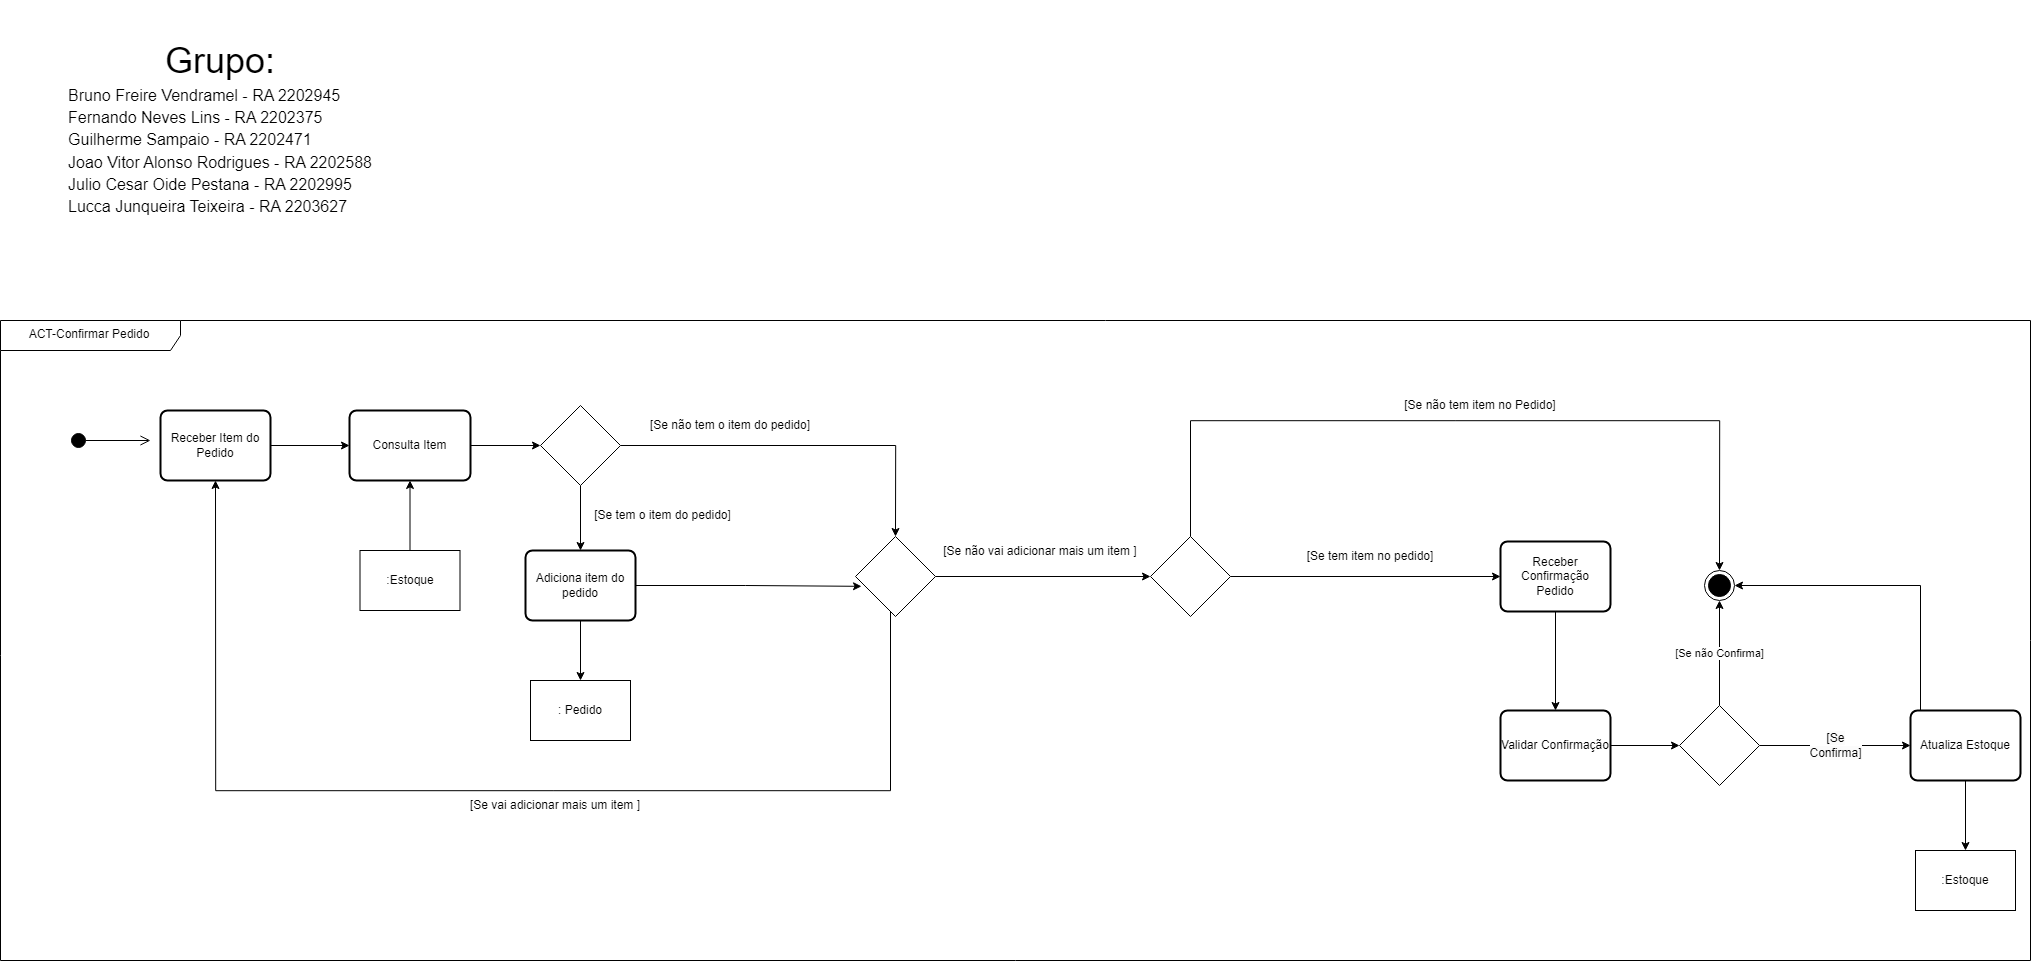

The diagram above was exported from draw.io. Its source (the exported page's mxGraphModel, read from the mxfile embedded in the PNG):
<mxGraphModel dx="4136" dy="4065" grid="1" gridSize="10" guides="1" tooltips="1" connect="1" arrows="1" fold="1" page="1" pageScale="1" pageWidth="827" pageHeight="1169" math="0" shadow="0">
  <root>
    <mxCell id="0" />
    <mxCell id="1" parent="0" />
    <mxCell id="4xVuUTlXyh0z2Seqe2P6-1" value="ACT-Confirmar Pedido" style="shape=umlFrame;whiteSpace=wrap;html=1;pointerEvents=0;width=180;height=30;" parent="1" vertex="1">
      <mxGeometry x="30" y="-30" width="2030" height="640" as="geometry" />
    </mxCell>
    <mxCell id="5TgA6NTY0FTLS-p8OdgZ-1" value="" style="html=1;verticalAlign=bottom;startArrow=circle;startFill=1;endArrow=open;startSize=6;endSize=8;curved=0;rounded=0;" parent="1" edge="1">
      <mxGeometry width="80" relative="1" as="geometry">
        <mxPoint x="100" y="90" as="sourcePoint" />
        <mxPoint x="180" y="90" as="targetPoint" />
      </mxGeometry>
    </mxCell>
    <mxCell id="5TgA6NTY0FTLS-p8OdgZ-8" style="edgeStyle=orthogonalEdgeStyle;rounded=0;orthogonalLoop=1;jettySize=auto;html=1;exitX=1;exitY=0.5;exitDx=0;exitDy=0;entryX=0.5;entryY=1;entryDx=0;entryDy=0;" parent="1" source="5TgA6NTY0FTLS-p8OdgZ-2" target="5TgA6NTY0FTLS-p8OdgZ-3" edge="1">
      <mxGeometry relative="1" as="geometry" />
    </mxCell>
    <mxCell id="5TgA6NTY0FTLS-p8OdgZ-2" value="Receber Item do Pedido" style="rounded=1;whiteSpace=wrap;html=1;absoluteArcSize=1;arcSize=14;strokeWidth=2;" parent="1" vertex="1">
      <mxGeometry x="190" y="60" width="110" height="70" as="geometry" />
    </mxCell>
    <mxCell id="5TgA6NTY0FTLS-p8OdgZ-14" style="edgeStyle=orthogonalEdgeStyle;rounded=0;orthogonalLoop=1;jettySize=auto;html=1;entryX=0;entryY=0.5;entryDx=0;entryDy=0;" parent="1" source="5TgA6NTY0FTLS-p8OdgZ-3" target="5TgA6NTY0FTLS-p8OdgZ-7" edge="1">
      <mxGeometry relative="1" as="geometry" />
    </mxCell>
    <mxCell id="5TgA6NTY0FTLS-p8OdgZ-3" value="Consulta Item" style="rounded=1;whiteSpace=wrap;html=1;absoluteArcSize=1;arcSize=14;strokeWidth=2;direction=south;" parent="1" vertex="1">
      <mxGeometry x="379" y="60" width="121" height="70" as="geometry" />
    </mxCell>
    <mxCell id="5TgA6NTY0FTLS-p8OdgZ-77" style="edgeStyle=orthogonalEdgeStyle;rounded=0;orthogonalLoop=1;jettySize=auto;html=1;entryX=0.5;entryY=0;entryDx=0;entryDy=0;" parent="1" source="5TgA6NTY0FTLS-p8OdgZ-4" target="5TgA6NTY0FTLS-p8OdgZ-76" edge="1">
      <mxGeometry relative="1" as="geometry" />
    </mxCell>
    <mxCell id="5TgA6NTY0FTLS-p8OdgZ-4" value="Receber Confirmação Pedido" style="rounded=1;whiteSpace=wrap;html=1;absoluteArcSize=1;arcSize=14;strokeWidth=2;" parent="1" vertex="1">
      <mxGeometry x="1530" y="191" width="110" height="70" as="geometry" />
    </mxCell>
    <mxCell id="5TgA6NTY0FTLS-p8OdgZ-17" style="edgeStyle=orthogonalEdgeStyle;rounded=0;orthogonalLoop=1;jettySize=auto;html=1;entryX=0.5;entryY=0;entryDx=0;entryDy=0;" parent="1" source="5TgA6NTY0FTLS-p8OdgZ-5" target="5TgA6NTY0FTLS-p8OdgZ-16" edge="1">
      <mxGeometry relative="1" as="geometry" />
    </mxCell>
    <mxCell id="5TgA6NTY0FTLS-p8OdgZ-5" value="Adiciona item do pedido" style="rounded=1;whiteSpace=wrap;html=1;absoluteArcSize=1;arcSize=14;strokeWidth=2;" parent="1" vertex="1">
      <mxGeometry x="555" y="200" width="110" height="70" as="geometry" />
    </mxCell>
    <mxCell id="5TgA6NTY0FTLS-p8OdgZ-15" style="edgeStyle=orthogonalEdgeStyle;rounded=0;orthogonalLoop=1;jettySize=auto;html=1;entryX=0.5;entryY=0;entryDx=0;entryDy=0;" parent="1" source="5TgA6NTY0FTLS-p8OdgZ-7" target="5TgA6NTY0FTLS-p8OdgZ-5" edge="1">
      <mxGeometry relative="1" as="geometry" />
    </mxCell>
    <mxCell id="5TgA6NTY0FTLS-p8OdgZ-18" style="edgeStyle=orthogonalEdgeStyle;rounded=0;orthogonalLoop=1;jettySize=auto;html=1;entryX=0.5;entryY=0;entryDx=0;entryDy=0;entryPerimeter=0;" parent="1" source="5TgA6NTY0FTLS-p8OdgZ-7" target="5TgA6NTY0FTLS-p8OdgZ-20" edge="1">
      <mxGeometry relative="1" as="geometry">
        <mxPoint x="915" y="195" as="targetPoint" />
      </mxGeometry>
    </mxCell>
    <mxCell id="5TgA6NTY0FTLS-p8OdgZ-7" value="" style="rhombus;whiteSpace=wrap;html=1;" parent="1" vertex="1">
      <mxGeometry x="570" y="55" width="80" height="80" as="geometry" />
    </mxCell>
    <mxCell id="5TgA6NTY0FTLS-p8OdgZ-27" style="edgeStyle=orthogonalEdgeStyle;rounded=0;orthogonalLoop=1;jettySize=auto;html=1;entryX=1;entryY=0.5;entryDx=0;entryDy=0;" parent="1" source="5TgA6NTY0FTLS-p8OdgZ-10" target="5TgA6NTY0FTLS-p8OdgZ-3" edge="1">
      <mxGeometry relative="1" as="geometry" />
    </mxCell>
    <mxCell id="5TgA6NTY0FTLS-p8OdgZ-10" value=":Estoque" style="rounded=0;whiteSpace=wrap;html=1;" parent="1" vertex="1">
      <mxGeometry x="389.5" y="200" width="100" height="60" as="geometry" />
    </mxCell>
    <mxCell id="5TgA6NTY0FTLS-p8OdgZ-13" value="[Se tem o item do pedido]" style="text;html=1;align=center;verticalAlign=middle;whiteSpace=wrap;rounded=0;" parent="1" vertex="1">
      <mxGeometry x="620" y="150" width="145" height="30" as="geometry" />
    </mxCell>
    <mxCell id="5TgA6NTY0FTLS-p8OdgZ-16" value=": Pedido" style="rounded=0;whiteSpace=wrap;html=1;" parent="1" vertex="1">
      <mxGeometry x="560" y="330" width="100" height="60" as="geometry" />
    </mxCell>
    <mxCell id="5TgA6NTY0FTLS-p8OdgZ-19" value="[Se não tem o item do pedido]" style="text;html=1;align=center;verticalAlign=middle;whiteSpace=wrap;rounded=0;" parent="1" vertex="1">
      <mxGeometry x="670" y="60" width="180" height="30" as="geometry" />
    </mxCell>
    <mxCell id="5TgA6NTY0FTLS-p8OdgZ-21" style="edgeStyle=orthogonalEdgeStyle;rounded=0;orthogonalLoop=1;jettySize=auto;html=1;entryX=0.5;entryY=1;entryDx=0;entryDy=0;" parent="1" source="5TgA6NTY0FTLS-p8OdgZ-20" target="5TgA6NTY0FTLS-p8OdgZ-2" edge="1">
      <mxGeometry relative="1" as="geometry">
        <Array as="points">
          <mxPoint x="920" y="440" />
          <mxPoint x="245" y="440" />
        </Array>
      </mxGeometry>
    </mxCell>
    <mxCell id="5TgA6NTY0FTLS-p8OdgZ-29" style="edgeStyle=orthogonalEdgeStyle;rounded=0;orthogonalLoop=1;jettySize=auto;html=1;entryX=0;entryY=0.5;entryDx=0;entryDy=0;" parent="1" source="5TgA6NTY0FTLS-p8OdgZ-20" target="5TgA6NTY0FTLS-p8OdgZ-42" edge="1">
      <mxGeometry relative="1" as="geometry" />
    </mxCell>
    <mxCell id="5TgA6NTY0FTLS-p8OdgZ-20" value="" style="rhombus;whiteSpace=wrap;html=1;" parent="1" vertex="1">
      <mxGeometry x="885" y="186" width="80" height="80" as="geometry" />
    </mxCell>
    <mxCell id="5TgA6NTY0FTLS-p8OdgZ-22" value="[Se vai adicionar mais um item ]" style="text;html=1;align=center;verticalAlign=middle;whiteSpace=wrap;rounded=0;" parent="1" vertex="1">
      <mxGeometry x="490" y="440" width="190" height="30" as="geometry" />
    </mxCell>
    <mxCell id="5TgA6NTY0FTLS-p8OdgZ-23" style="edgeStyle=orthogonalEdgeStyle;rounded=0;orthogonalLoop=1;jettySize=auto;html=1;entryX=0.075;entryY=0.623;entryDx=0;entryDy=0;entryPerimeter=0;" parent="1" source="5TgA6NTY0FTLS-p8OdgZ-5" target="5TgA6NTY0FTLS-p8OdgZ-20" edge="1">
      <mxGeometry relative="1" as="geometry" />
    </mxCell>
    <mxCell id="5TgA6NTY0FTLS-p8OdgZ-26" value="" style="ellipse;html=1;shape=endState;fillColor=#000000;strokeColor=#000000;" parent="1" vertex="1">
      <mxGeometry x="1734" y="220" width="30" height="30" as="geometry" />
    </mxCell>
    <mxCell id="5TgA6NTY0FTLS-p8OdgZ-38" value=":Estoque" style="rounded=0;whiteSpace=wrap;html=1;" parent="1" vertex="1">
      <mxGeometry x="1945" y="500" width="100" height="60" as="geometry" />
    </mxCell>
    <mxCell id="5TgA6NTY0FTLS-p8OdgZ-41" value="[Se não vai adicionar mais um item ]" style="text;html=1;align=center;verticalAlign=middle;whiteSpace=wrap;rounded=0;" parent="1" vertex="1">
      <mxGeometry x="970" y="186" width="200" height="30" as="geometry" />
    </mxCell>
    <mxCell id="5TgA6NTY0FTLS-p8OdgZ-49" style="edgeStyle=orthogonalEdgeStyle;rounded=0;orthogonalLoop=1;jettySize=auto;html=1;" parent="1" source="5TgA6NTY0FTLS-p8OdgZ-42" target="5TgA6NTY0FTLS-p8OdgZ-4" edge="1">
      <mxGeometry relative="1" as="geometry" />
    </mxCell>
    <mxCell id="5TgA6NTY0FTLS-p8OdgZ-51" style="edgeStyle=orthogonalEdgeStyle;rounded=0;orthogonalLoop=1;jettySize=auto;html=1;entryX=0.5;entryY=0;entryDx=0;entryDy=0;" parent="1" source="5TgA6NTY0FTLS-p8OdgZ-42" target="5TgA6NTY0FTLS-p8OdgZ-26" edge="1">
      <mxGeometry relative="1" as="geometry">
        <Array as="points">
          <mxPoint x="1220" y="70" />
          <mxPoint x="1749" y="70" />
        </Array>
      </mxGeometry>
    </mxCell>
    <mxCell id="5TgA6NTY0FTLS-p8OdgZ-42" value="" style="rhombus;whiteSpace=wrap;html=1;" parent="1" vertex="1">
      <mxGeometry x="1180" y="186" width="80" height="80" as="geometry" />
    </mxCell>
    <mxCell id="5TgA6NTY0FTLS-p8OdgZ-50" value="[Se tem item no pedido]" style="text;html=1;align=center;verticalAlign=middle;whiteSpace=wrap;rounded=0;" parent="1" vertex="1">
      <mxGeometry x="1300" y="191" width="200" height="30" as="geometry" />
    </mxCell>
    <mxCell id="5TgA6NTY0FTLS-p8OdgZ-52" value="[Se não tem item no Pedido]" style="text;html=1;align=center;verticalAlign=middle;whiteSpace=wrap;rounded=0;" parent="1" vertex="1">
      <mxGeometry x="1410" y="40" width="200" height="30" as="geometry" />
    </mxCell>
    <mxCell id="5TgA6NTY0FTLS-p8OdgZ-79" style="edgeStyle=orthogonalEdgeStyle;rounded=0;orthogonalLoop=1;jettySize=auto;html=1;entryX=0;entryY=0.5;entryDx=0;entryDy=0;" parent="1" source="5TgA6NTY0FTLS-p8OdgZ-76" target="5TgA6NTY0FTLS-p8OdgZ-78" edge="1">
      <mxGeometry relative="1" as="geometry" />
    </mxCell>
    <mxCell id="5TgA6NTY0FTLS-p8OdgZ-76" value="Validar Confirmação" style="rounded=1;whiteSpace=wrap;html=1;absoluteArcSize=1;arcSize=14;strokeWidth=2;" parent="1" vertex="1">
      <mxGeometry x="1530" y="360" width="110" height="70" as="geometry" />
    </mxCell>
    <mxCell id="5TgA6NTY0FTLS-p8OdgZ-80" value="[Se não Confirma]" style="edgeStyle=orthogonalEdgeStyle;rounded=0;orthogonalLoop=1;jettySize=auto;html=1;entryX=0.5;entryY=1;entryDx=0;entryDy=0;" parent="1" source="5TgA6NTY0FTLS-p8OdgZ-78" target="5TgA6NTY0FTLS-p8OdgZ-26" edge="1">
      <mxGeometry relative="1" as="geometry" />
    </mxCell>
    <mxCell id="5TgA6NTY0FTLS-p8OdgZ-83" value="&lt;span style=&quot;font-size: 12px; text-wrap: wrap; background-color: rgb(251, 251, 251);&quot;&gt;[Se Confirma]&lt;/span&gt;" style="edgeStyle=orthogonalEdgeStyle;rounded=0;orthogonalLoop=1;jettySize=auto;html=1;entryX=0;entryY=0.5;entryDx=0;entryDy=0;" parent="1" source="5TgA6NTY0FTLS-p8OdgZ-78" target="5TgA6NTY0FTLS-p8OdgZ-82" edge="1">
      <mxGeometry relative="1" as="geometry" />
    </mxCell>
    <mxCell id="5TgA6NTY0FTLS-p8OdgZ-78" value="" style="rhombus;" parent="1" vertex="1">
      <mxGeometry x="1709" y="355" width="80" height="80" as="geometry" />
    </mxCell>
    <mxCell id="5TgA6NTY0FTLS-p8OdgZ-84" style="edgeStyle=orthogonalEdgeStyle;rounded=0;orthogonalLoop=1;jettySize=auto;html=1;" parent="1" source="5TgA6NTY0FTLS-p8OdgZ-82" target="5TgA6NTY0FTLS-p8OdgZ-38" edge="1">
      <mxGeometry relative="1" as="geometry" />
    </mxCell>
    <mxCell id="5TgA6NTY0FTLS-p8OdgZ-85" style="edgeStyle=orthogonalEdgeStyle;rounded=0;orthogonalLoop=1;jettySize=auto;html=1;entryX=1;entryY=0.5;entryDx=0;entryDy=0;" parent="1" source="5TgA6NTY0FTLS-p8OdgZ-82" target="5TgA6NTY0FTLS-p8OdgZ-26" edge="1">
      <mxGeometry relative="1" as="geometry">
        <Array as="points">
          <mxPoint x="1950" y="235" />
        </Array>
      </mxGeometry>
    </mxCell>
    <mxCell id="5TgA6NTY0FTLS-p8OdgZ-82" value="Atualiza Estoque" style="rounded=1;whiteSpace=wrap;html=1;absoluteArcSize=1;arcSize=14;strokeWidth=2;" parent="1" vertex="1">
      <mxGeometry x="1940" y="360" width="110" height="70" as="geometry" />
    </mxCell>
    <mxCell id="OcpHrGlgphOdMNCKbGmP-1" value="&lt;span id=&quot;docs-internal-guid-8434d6e9-7fff-c247-7791-f04bce8001fc&quot;&gt;&lt;p style=&quot;line-height:1.38;margin-top:0pt;margin-bottom:0pt;&quot; dir=&quot;ltr&quot;&gt;&lt;span style=&quot;font-family: Arial, sans-serif; background-color: transparent; font-variant-numeric: normal; font-variant-east-asian: normal; font-variant-alternates: normal; font-variant-position: normal; vertical-align: baseline; white-space-collapse: preserve;&quot;&gt;&lt;font style=&quot;font-size: 36px;&quot;&gt;Grupo:&lt;/font&gt;&lt;/span&gt;&lt;/p&gt;&lt;p style=&quot;line-height:1.38;text-align: justify;margin-top:0pt;margin-bottom:0pt;&quot; dir=&quot;ltr&quot;&gt;&lt;span style=&quot;font-family: Arial, sans-serif; background-color: transparent; font-variant-numeric: normal; font-variant-east-asian: normal; font-variant-alternates: normal; font-variant-position: normal; vertical-align: baseline; white-space-collapse: preserve;&quot;&gt;&lt;font size=&quot;3&quot;&gt;Bruno Freire Vendramel - RA 2202945&lt;/font&gt;&lt;/span&gt;&lt;/p&gt;&lt;p style=&quot;line-height:1.38;text-align: justify;margin-top:0pt;margin-bottom:0pt;&quot; dir=&quot;ltr&quot;&gt;&lt;span style=&quot;font-family: Arial, sans-serif; background-color: transparent; font-variant-numeric: normal; font-variant-east-asian: normal; font-variant-alternates: normal; font-variant-position: normal; vertical-align: baseline; white-space-collapse: preserve;&quot;&gt;&lt;font size=&quot;3&quot;&gt;Fernando Neves Lins - RA 2202375&lt;/font&gt;&lt;/span&gt;&lt;/p&gt;&lt;p style=&quot;line-height:1.38;text-align: justify;margin-top:0pt;margin-bottom:0pt;&quot; dir=&quot;ltr&quot;&gt;&lt;span style=&quot;font-family: Arial, sans-serif; background-color: transparent; font-variant-numeric: normal; font-variant-east-asian: normal; font-variant-alternates: normal; font-variant-position: normal; vertical-align: baseline; white-space-collapse: preserve;&quot;&gt;&lt;font size=&quot;3&quot;&gt;Guilherme Sampaio - RA 2202471&lt;/font&gt;&lt;/span&gt;&lt;/p&gt;&lt;p style=&quot;line-height:1.38;text-align: justify;margin-top:0pt;margin-bottom:0pt;&quot; dir=&quot;ltr&quot;&gt;&lt;span style=&quot;font-family: Arial, sans-serif; background-color: transparent; font-variant-numeric: normal; font-variant-east-asian: normal; font-variant-alternates: normal; font-variant-position: normal; vertical-align: baseline; white-space-collapse: preserve;&quot;&gt;&lt;font size=&quot;3&quot;&gt;Joao Vitor Alonso Rodrigues - RA 2202588&lt;/font&gt;&lt;/span&gt;&lt;/p&gt;&lt;p style=&quot;line-height:1.38;text-align: justify;margin-top:0pt;margin-bottom:0pt;&quot; dir=&quot;ltr&quot;&gt;&lt;span style=&quot;font-family: Arial, sans-serif; background-color: transparent; font-variant-numeric: normal; font-variant-east-asian: normal; font-variant-alternates: normal; font-variant-position: normal; vertical-align: baseline; white-space-collapse: preserve;&quot;&gt;&lt;font size=&quot;3&quot;&gt;Julio Cesar Oide Pestana - RA 2202995&lt;/font&gt;&lt;/span&gt;&lt;/p&gt;&lt;p style=&quot;line-height:1.38;text-align: justify;margin-top:0pt;margin-bottom:0pt;&quot; dir=&quot;ltr&quot;&gt;&lt;span style=&quot;font-family: Arial, sans-serif; background-color: transparent; font-variant-numeric: normal; font-variant-east-asian: normal; font-variant-alternates: normal; font-variant-position: normal; vertical-align: baseline; white-space-collapse: preserve;&quot;&gt;&lt;font size=&quot;3&quot;&gt;Lucca Junqueira Teixeira - RA 2203627&lt;/font&gt;&lt;/span&gt;&lt;/p&gt;&lt;div&gt;&lt;span style=&quot;font-size: 11pt; font-family: Arial, sans-serif; background-color: transparent; font-variant-numeric: normal; font-variant-east-asian: normal; font-variant-alternates: normal; font-variant-position: normal; vertical-align: baseline; white-space-collapse: preserve;&quot;&gt;&lt;br&gt;&lt;/span&gt;&lt;/div&gt;&lt;/span&gt;" style="text;html=1;align=center;verticalAlign=middle;whiteSpace=wrap;rounded=0;" parent="1" vertex="1">
      <mxGeometry x="30" y="-350" width="440" height="270" as="geometry" />
    </mxCell>
  </root>
</mxGraphModel>